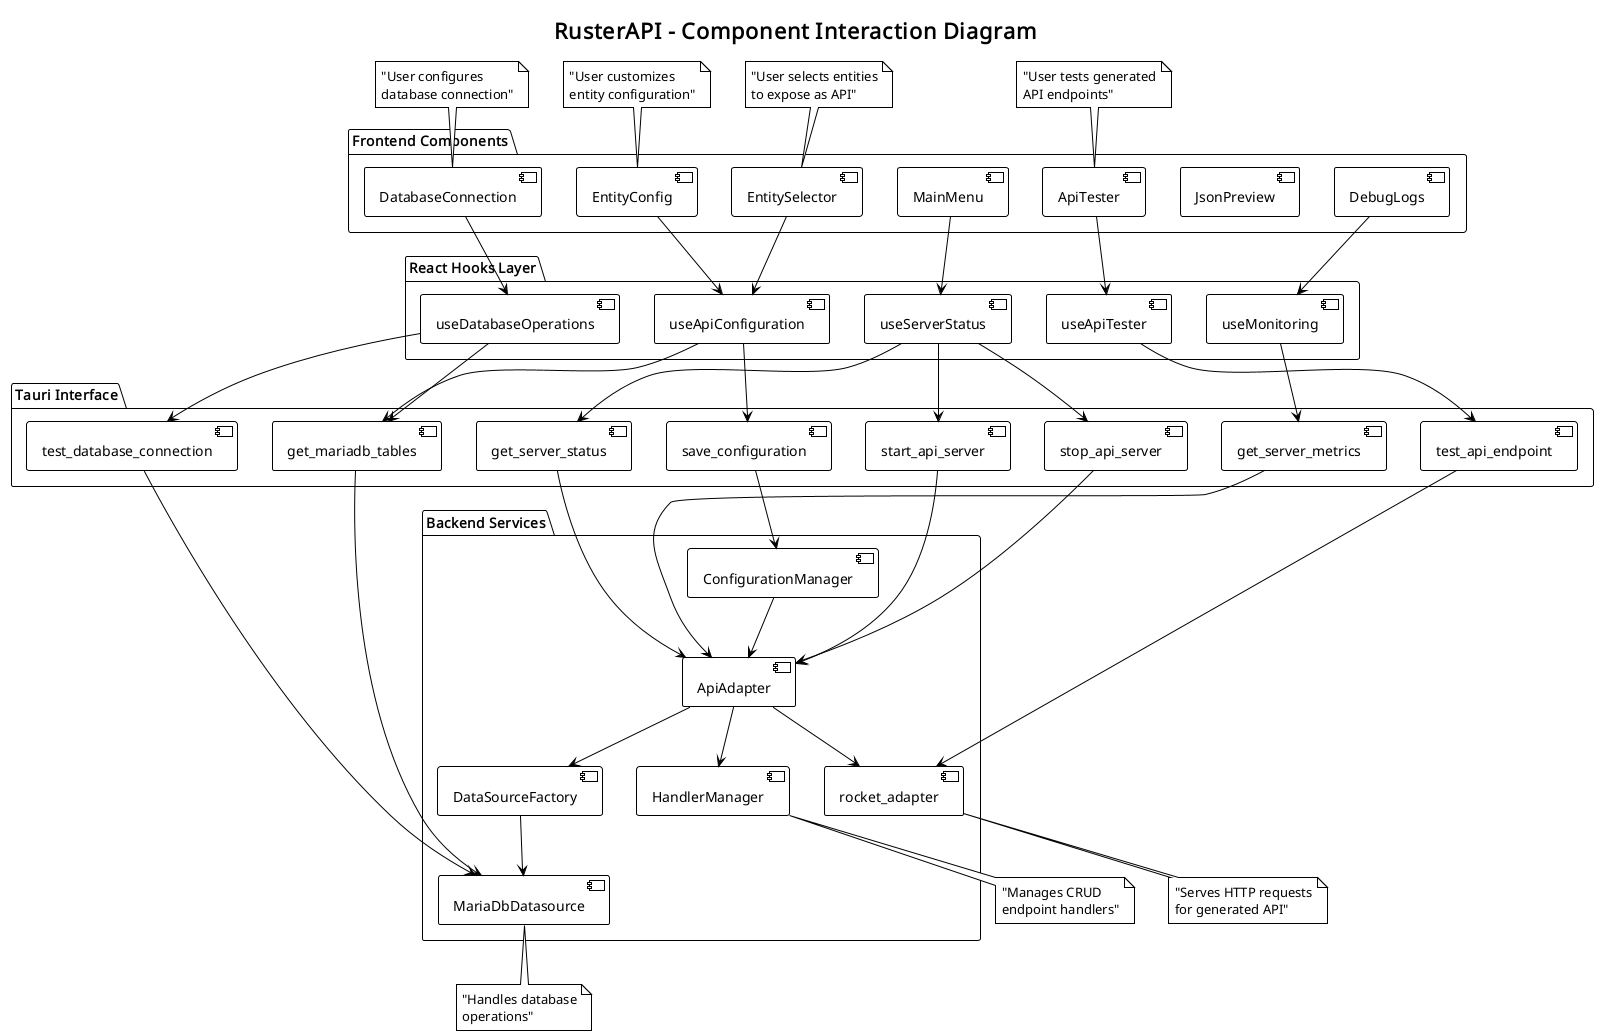

The diagram above was rendered by PlantUML. Its source (embedded in the PNG):
@startuml
!theme plain
title RusterAPI - Component Interaction Diagram

package "Frontend Components" {
    [DatabaseConnection] as DB_UI
    [EntitySelector] as ENT_UI
    [EntityConfig] as CONFIG_UI
    [ApiTester] as TEST_UI
    [MainMenu] as MENU_UI
    [JsonPreview] as JSON_UI
    [DebugLogs] as LOG_UI
}

package "React Hooks Layer" {
    [useServerStatus] as SERVER_HOOK
    [useApiConfiguration] as CONFIG_HOOK
    [useApiTester] as TEST_HOOK
    [useDatabaseOperations] as DB_HOOK
    [useMonitoring] as MONITOR_HOOK
}

package "Tauri Interface" {
    [test_database_connection] as TEST_DB
    [get_mariadb_tables] as GET_TABLES
    [save_configuration] as SAVE_CONFIG
    [start_api_server] as START_SERVER
    [stop_api_server] as STOP_SERVER
    [get_server_status] as GET_STATUS
    [get_server_metrics] as GET_METRICS
    [test_api_endpoint] as TEST_API
}

package "Backend Services" {
    [ApiAdapter] as API_ADAPTER
    [DataSourceFactory] as DS_FACTORY
    [MariaDbDatasource] as MARIA_DS
    [rocket_adapter] as ROCKET
    [ConfigurationManager] as CONFIG_MGR
    [HandlerManager] as HANDLER_MGR
}

' UI to Hooks connections
DB_UI --> DB_HOOK
ENT_UI --> CONFIG_HOOK
CONFIG_UI --> CONFIG_HOOK
TEST_UI --> TEST_HOOK
MENU_UI --> SERVER_HOOK
LOG_UI --> MONITOR_HOOK

' Hooks to Tauri commands
DB_HOOK --> TEST_DB
DB_HOOK --> GET_TABLES
CONFIG_HOOK --> SAVE_CONFIG
CONFIG_HOOK --> GET_TABLES
SERVER_HOOK --> START_SERVER
SERVER_HOOK --> STOP_SERVER
SERVER_HOOK --> GET_STATUS
TEST_HOOK --> TEST_API
MONITOR_HOOK --> GET_METRICS

' Tauri to Backend
TEST_DB --> MARIA_DS
GET_TABLES --> MARIA_DS
SAVE_CONFIG --> CONFIG_MGR
START_SERVER --> API_ADAPTER
STOP_SERVER --> API_ADAPTER
GET_STATUS --> API_ADAPTER
TEST_API --> ROCKET
GET_METRICS --> API_ADAPTER

' Backend internal connections
API_ADAPTER --> DS_FACTORY
API_ADAPTER --> ROCKET
API_ADAPTER --> HANDLER_MGR
DS_FACTORY --> MARIA_DS
CONFIG_MGR --> API_ADAPTER

' Data flow indicators
note top of DB_UI : "User configures\ndatabase connection"
note top of ENT_UI : "User selects entities\nto expose as API"
note top of CONFIG_UI : "User customizes\nentity configuration"
note top of TEST_UI : "User tests generated\nAPI endpoints"

note bottom of ROCKET : "Serves HTTP requests\nfor generated API"
note bottom of MARIA_DS : "Handles database\noperations"
note bottom of HANDLER_MGR : "Manages CRUD\nendpoint handlers"

@enduml